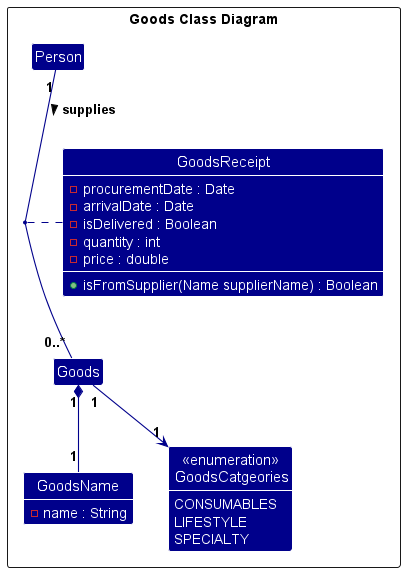

The diagram above was rendered by PlantUML. Its source (embedded in the PNG):
@startuml
!include style.puml
skinparam arrowThickness 1.1
skinparam arrowColor GOODS_COLOR
skinparam classBackgroundColor GOODS_COLOR
skinparam ClassAttributeFontColor #FFFFFF

Package "Goods Class Diagram" as GoodsPackage <<Rectangle>> {
Class Person
Class GoodsName {
    - name : String
}
enum "<<enumeration>>\n GoodsCatgeories" as GoodsCategories {
    CONSUMABLES
    LIFESTYLE
    SPECIALTY
}
Class Goods
Class GoodsReceipt {
    - procurementDate : Date
    - arrivalDate : Date
    - isDelivered : Boolean
    - quantity : int
    - price : double

    + isFromSupplier(Name supplierName) : Boolean
}
}

Person "1" -- "0..*" Goods : supplies > 
(Person, Goods) .. GoodsReceipt
Goods "1" *-- "1" GoodsName
Goods "1" --> "1" GoodsCategories

show GoodsReceipt attributes
show GoodsReceipt methods
show GoodsCategories attributes
show GoodsName attributes

@enduml